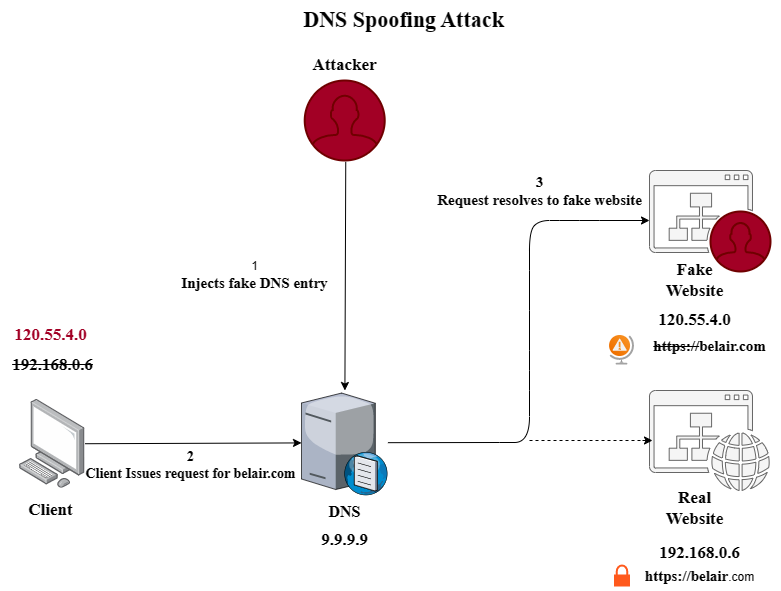

The diagram above was exported from draw.io. Its source (the exported page's mxGraphModel, read from the mxfile embedded in the PNG):
<mxGraphModel dx="1434" dy="788" grid="1" gridSize="10" guides="1" tooltips="1" connect="1" arrows="0" fold="1" page="1" pageScale="1" pageWidth="827" pageHeight="1169" math="0" shadow="0">
  <root>
    <mxCell id="0" />
    <mxCell id="1" parent="0" />
    <mxCell id="HesBHSnCD7od_jnlGQMN-1" value="" style="image;points=[];aspect=fixed;html=1;align=center;shadow=0;dashed=0;image=img/lib/allied_telesis/computer_and_terminals/Personal_Computer.svg;direction=east;" parent="1" vertex="1">
      <mxGeometry x="30" y="398.9" width="65.6" height="88.9" as="geometry" />
    </mxCell>
    <mxCell id="HesBHSnCD7od_jnlGQMN-2" value="" style="verticalLabelPosition=bottom;sketch=0;aspect=fixed;html=1;verticalAlign=top;align=center;outlineConnect=0;shape=mxgraph.citrix.dns_server;fillColor=#666666;" parent="1" vertex="1">
      <mxGeometry x="312" y="390" width="86.42" height="104.5" as="geometry" />
    </mxCell>
    <mxCell id="HesBHSnCD7od_jnlGQMN-4" value="" style="html=1;verticalLabelPosition=bottom;align=center;labelBackgroundColor=#ffffff;verticalAlign=top;strokeWidth=2;strokeColor=#6F0000;shadow=0;dashed=0;shape=mxgraph.ios7.icons.user;fillColor=#a20025;fontColor=#ffffff;" parent="1" vertex="1">
      <mxGeometry x="315.21" y="80" width="80" height="80" as="geometry" />
    </mxCell>
    <mxCell id="HesBHSnCD7od_jnlGQMN-5" value="" style="sketch=0;pointerEvents=1;shadow=0;dashed=0;html=1;strokeColor=#666666;fillColor=#f5f5f5;labelPosition=center;verticalLabelPosition=bottom;verticalAlign=top;outlineConnect=0;align=center;shape=mxgraph.office.concepts.website;fontColor=#333333;" parent="1" vertex="1">
      <mxGeometry x="660" y="390" width="120" height="100" as="geometry" />
    </mxCell>
    <mxCell id="HesBHSnCD7od_jnlGQMN-8" value="" style="group" parent="1" vertex="1" connectable="0">
      <mxGeometry x="660" y="170" width="120" height="100" as="geometry" />
    </mxCell>
    <mxCell id="HesBHSnCD7od_jnlGQMN-6" value="" style="sketch=0;pointerEvents=1;shadow=0;dashed=0;html=1;strokeColor=#666666;fillColor=#f5f5f5;labelPosition=center;verticalLabelPosition=bottom;verticalAlign=top;outlineConnect=0;align=center;shape=mxgraph.office.concepts.website;fontColor=#333333;" parent="HesBHSnCD7od_jnlGQMN-8" vertex="1">
      <mxGeometry width="120" height="100" as="geometry" />
    </mxCell>
    <mxCell id="HesBHSnCD7od_jnlGQMN-7" value="" style="html=1;verticalLabelPosition=bottom;align=center;labelBackgroundColor=#ffffff;verticalAlign=top;strokeWidth=2;strokeColor=#6F0000;shadow=0;dashed=0;shape=mxgraph.ios7.icons.user;fillColor=#a20025;fontColor=#ffffff;" parent="HesBHSnCD7od_jnlGQMN-8" vertex="1">
      <mxGeometry x="61" y="41" width="60" height="60" as="geometry" />
    </mxCell>
    <mxCell id="HesBHSnCD7od_jnlGQMN-9" value="" style="endArrow=classic;html=1;rounded=0;" parent="1" source="HesBHSnCD7od_jnlGQMN-1" target="HesBHSnCD7od_jnlGQMN-2" edge="1">
      <mxGeometry relative="1" as="geometry">
        <mxPoint x="100" y="450" as="sourcePoint" />
        <mxPoint x="290" y="450" as="targetPoint" />
      </mxGeometry>
    </mxCell>
    <mxCell id="HesBHSnCD7od_jnlGQMN-10" value="2&lt;br style=&quot;font-size: 14px;&quot;&gt;Client Issues request for belair.com" style="edgeLabel;resizable=0;html=1;align=center;verticalAlign=middle;fontStyle=1;fontFamily=Times New Roman;fontSize=14;" parent="HesBHSnCD7od_jnlGQMN-9" connectable="0" vertex="1">
      <mxGeometry relative="1" as="geometry">
        <mxPoint x="-3" y="22" as="offset" />
      </mxGeometry>
    </mxCell>
    <mxCell id="HesBHSnCD7od_jnlGQMN-11" value="" style="endArrow=classic;html=1;rounded=0;exitX=0.513;exitY=1.017;exitDx=0;exitDy=0;exitPerimeter=0;" parent="1" source="HesBHSnCD7od_jnlGQMN-4" target="HesBHSnCD7od_jnlGQMN-2" edge="1">
      <mxGeometry width="50" height="50" relative="1" as="geometry">
        <mxPoint x="352" y="270" as="sourcePoint" />
        <mxPoint x="282" y="480" as="targetPoint" />
      </mxGeometry>
    </mxCell>
    <mxCell id="HesBHSnCD7od_jnlGQMN-16" value="" style="curved=1;endArrow=classic;html=1;rounded=0;" parent="1" source="HesBHSnCD7od_jnlGQMN-2" target="HesBHSnCD7od_jnlGQMN-6" edge="1">
      <mxGeometry width="50" height="50" relative="1" as="geometry">
        <mxPoint x="480" y="370" as="sourcePoint" />
        <mxPoint x="610" y="250" as="targetPoint" />
        <Array as="points">
          <mxPoint x="510" y="442" />
          <mxPoint x="540" y="442" />
          <mxPoint x="540" y="390" />
          <mxPoint x="540" y="350" />
          <mxPoint x="540" y="270" />
          <mxPoint x="540" y="230" />
          <mxPoint x="550" y="220" />
          <mxPoint x="570" y="220" />
          <mxPoint x="610" y="220" />
        </Array>
      </mxGeometry>
    </mxCell>
    <mxCell id="HesBHSnCD7od_jnlGQMN-19" value="3&lt;br style=&quot;font-size: 15px;&quot;&gt;Request resolves to fake website" style="text;html=1;align=center;verticalAlign=middle;resizable=0;points=[];autosize=1;strokeColor=none;fillColor=none;fontFamily=Times New Roman;fontStyle=1;fontSize=15;" parent="1" vertex="1">
      <mxGeometry x="435" y="165" width="230" height="50" as="geometry" />
    </mxCell>
    <mxCell id="HesBHSnCD7od_jnlGQMN-20" value="" style="endArrow=none;dashed=1;html=1;rounded=0;" parent="1" edge="1">
      <mxGeometry width="50" height="50" relative="1" as="geometry">
        <mxPoint x="540" y="440" as="sourcePoint" />
        <mxPoint x="660" y="440" as="targetPoint" />
      </mxGeometry>
    </mxCell>
    <mxCell id="HesBHSnCD7od_jnlGQMN-21" value="Fake&lt;br style=&quot;font-size: 17px;&quot;&gt;Website" style="text;html=1;align=center;verticalAlign=middle;resizable=0;points=[];autosize=1;strokeColor=none;fillColor=none;fontStyle=1;fontFamily=Times New Roman;fontSize=17;" parent="1" vertex="1">
      <mxGeometry x="665" y="255" width="80" height="50" as="geometry" />
    </mxCell>
    <mxCell id="HesBHSnCD7od_jnlGQMN-22" value="Real&lt;br style=&quot;font-size: 17px;&quot;&gt;Website" style="text;html=1;align=center;verticalAlign=middle;resizable=0;points=[];autosize=1;strokeColor=none;fillColor=none;fontStyle=1;fontFamily=Times New Roman;fontSize=17;" parent="1" vertex="1">
      <mxGeometry x="665" y="482.8" width="80" height="50" as="geometry" />
    </mxCell>
    <mxCell id="HesBHSnCD7od_jnlGQMN-23" value="DNS" style="text;html=1;align=center;verticalAlign=middle;resizable=0;points=[];autosize=1;strokeColor=none;fillColor=none;fontStyle=1;fontFamily=Times New Roman;fontSize=16;" parent="1" vertex="1">
      <mxGeometry x="325.21" y="495.8" width="60" height="30" as="geometry" />
    </mxCell>
    <mxCell id="HesBHSnCD7od_jnlGQMN-24" value="Attacker" style="text;html=1;align=center;verticalAlign=middle;resizable=0;points=[];autosize=1;strokeColor=none;fillColor=none;fontStyle=1;fontFamily=Times New Roman;fontSize=17;" parent="1" vertex="1">
      <mxGeometry x="310.21" y="50" width="90" height="30" as="geometry" />
    </mxCell>
    <mxCell id="HesBHSnCD7od_jnlGQMN-25" value="" style="endArrow=classic;html=1;rounded=0;" parent="1" edge="1">
      <mxGeometry width="50" height="50" relative="1" as="geometry">
        <mxPoint x="653" y="440" as="sourcePoint" />
        <mxPoint x="663" y="440" as="targetPoint" />
      </mxGeometry>
    </mxCell>
    <mxCell id="HesBHSnCD7od_jnlGQMN-28" value="192.168.0.6" style="text;html=1;align=center;verticalAlign=middle;resizable=0;points=[];autosize=1;strokeColor=none;fillColor=none;fontStyle=1;fontFamily=Times New Roman;fontSize=17;" parent="1" vertex="1">
      <mxGeometry x="660" y="538" width="100" height="30" as="geometry" />
    </mxCell>
    <mxCell id="HesBHSnCD7od_jnlGQMN-29" value="120.55.4.0" style="text;html=1;align=center;verticalAlign=middle;resizable=0;points=[];autosize=1;strokeColor=none;fillColor=none;fontStyle=1;fontFamily=Times New Roman;fontSize=17;" parent="1" vertex="1">
      <mxGeometry x="655" y="305" width="100" height="30" as="geometry" />
    </mxCell>
    <mxCell id="HesBHSnCD7od_jnlGQMN-30" value="Client" style="text;html=1;align=center;verticalAlign=middle;resizable=0;points=[];autosize=1;strokeColor=none;fillColor=none;fontStyle=1;fontFamily=Times New Roman;fontSize=17;" parent="1" vertex="1">
      <mxGeometry x="25.6" y="494.5" width="70" height="30" as="geometry" />
    </mxCell>
    <mxCell id="HesBHSnCD7od_jnlGQMN-31" value="9.9.9.9" style="text;html=1;align=center;verticalAlign=middle;resizable=0;points=[];autosize=1;strokeColor=none;fillColor=none;fontStyle=1;fontFamily=Times New Roman;fontSize=17;" parent="1" vertex="1">
      <mxGeometry x="320.21" y="524.5" width="70" height="30" as="geometry" />
    </mxCell>
    <mxCell id="HesBHSnCD7od_jnlGQMN-32" value="" style="image;aspect=fixed;html=1;points=[];align=center;fontSize=12;image=img/lib/azure2/general/Globe_Warning.svg;" parent="1" vertex="1">
      <mxGeometry x="620" y="335" width="25" height="29.47" as="geometry" />
    </mxCell>
    <mxCell id="HesBHSnCD7od_jnlGQMN-33" value="&lt;strike&gt;https://&lt;/strike&gt;belair.com" style="text;html=1;align=center;verticalAlign=middle;resizable=0;points=[];autosize=1;strokeColor=none;fillColor=none;fontStyle=1;fontFamily=Times New Roman;fontSize=15;" parent="1" vertex="1">
      <mxGeometry x="650" y="330" width="140" height="30" as="geometry" />
    </mxCell>
    <mxCell id="HesBHSnCD7od_jnlGQMN-34" value="" style="html=1;verticalLabelPosition=bottom;align=center;labelBackgroundColor=#ffffff;verticalAlign=top;strokeWidth=2;shadow=0;dashed=0;shape=mxgraph.ios7.icons.locked;fillColor=#FF591C;strokeColor=#FF591C;" parent="1" vertex="1">
      <mxGeometry x="625.5" y="565" width="14" height="20" as="geometry" />
    </mxCell>
    <mxCell id="HesBHSnCD7od_jnlGQMN-35" value="&lt;span style=&quot;--tw-border-spacing-x: 0; --tw-border-spacing-y: 0; --tw-translate-x: 0; --tw-translate-y: 0; --tw-rotate: 0; --tw-skew-x: 0; --tw-skew-y: 0; --tw-scale-x: 1; --tw-scale-y: 1; --tw-pan-x: ; --tw-pan-y: ; --tw-pinch-zoom: ; --tw-scroll-snap-strictness: proximity; --tw-ordinal: ; --tw-slashed-zero: ; --tw-numeric-figure: ; --tw-numeric-spacing: ; --tw-numeric-fraction: ; --tw-ring-inset: ; --tw-ring-offset-width: 0px; --tw-ring-offset-color: #fff; --tw-ring-color: rgb(59 130 246 / 0.5); --tw-ring-offset-shadow: 0 0 #0000; --tw-ring-shadow: 0 0 #0000; --tw-shadow: 0 0 #0000; --tw-shadow-colored: 0 0 #0000; --tw-blur: ; --tw-brightness: ; --tw-contrast: ; --tw-grayscale: ; --tw-hue-rotate: ; --tw-invert: ; --tw-saturate: ; --tw-sepia: ; --tw-drop-shadow: ; --tw-backdrop-blur: ; --tw-backdrop-brightness: ; --tw-backdrop-contrast: ; --tw-backdrop-grayscale: ; --tw-backdrop-hue-rotate: ; --tw-backdrop-invert: ; --tw-backdrop-opacity: ; --tw-backdrop-saturate: ; --tw-backdrop-sepia: ; font-family: &amp;quot;Times New Roman&amp;quot;; font-size: 15px; font-weight: 700;&quot;&gt;https://belair&lt;/span&gt;.com" style="text;html=1;align=center;verticalAlign=middle;resizable=0;points=[];autosize=1;strokeColor=none;fillColor=none;" parent="1" vertex="1">
      <mxGeometry x="645" y="560" width="130" height="30" as="geometry" />
    </mxCell>
    <mxCell id="HesBHSnCD7od_jnlGQMN-36" value="1&lt;br style=&quot;--tw-border-spacing-x: 0; --tw-border-spacing-y: 0; --tw-translate-x: 0; --tw-translate-y: 0; --tw-rotate: 0; --tw-skew-x: 0; --tw-skew-y: 0; --tw-scale-x: 1; --tw-scale-y: 1; --tw-pan-x: ; --tw-pan-y: ; --tw-pinch-zoom: ; --tw-scroll-snap-strictness: proximity; --tw-ordinal: ; --tw-slashed-zero: ; --tw-numeric-figure: ; --tw-numeric-spacing: ; --tw-numeric-fraction: ; --tw-ring-inset: ; --tw-ring-offset-width: 0px; --tw-ring-offset-color: #fff; --tw-ring-color: rgb(59 130 246 / 0.5); --tw-ring-offset-shadow: 0 0 #0000; --tw-ring-shadow: 0 0 #0000; --tw-shadow: 0 0 #0000; --tw-shadow-colored: 0 0 #0000; --tw-blur: ; --tw-brightness: ; --tw-contrast: ; --tw-grayscale: ; --tw-hue-rotate: ; --tw-invert: ; --tw-saturate: ; --tw-sepia: ; --tw-drop-shadow: ; --tw-backdrop-blur: ; --tw-backdrop-brightness: ; --tw-backdrop-contrast: ; --tw-backdrop-grayscale: ; --tw-backdrop-hue-rotate: ; --tw-backdrop-invert: ; --tw-backdrop-opacity: ; --tw-backdrop-saturate: ; --tw-backdrop-sepia: ; font-family: &amp;quot;Times New Roman&amp;quot;; font-size: 15px; font-weight: 700;&quot;&gt;&lt;span style=&quot;--tw-border-spacing-x: 0; --tw-border-spacing-y: 0; --tw-translate-x: 0; --tw-translate-y: 0; --tw-rotate: 0; --tw-skew-x: 0; --tw-skew-y: 0; --tw-scale-x: 1; --tw-scale-y: 1; --tw-pan-x: ; --tw-pan-y: ; --tw-pinch-zoom: ; --tw-scroll-snap-strictness: proximity; --tw-ordinal: ; --tw-slashed-zero: ; --tw-numeric-figure: ; --tw-numeric-spacing: ; --tw-numeric-fraction: ; --tw-ring-inset: ; --tw-ring-offset-width: 0px; --tw-ring-offset-color: #fff; --tw-ring-color: rgb(59 130 246 / 0.5); --tw-ring-offset-shadow: 0 0 #0000; --tw-ring-shadow: 0 0 #0000; --tw-shadow: 0 0 #0000; --tw-shadow-colored: 0 0 #0000; --tw-blur: ; --tw-brightness: ; --tw-contrast: ; --tw-grayscale: ; --tw-hue-rotate: ; --tw-invert: ; --tw-saturate: ; --tw-sepia: ; --tw-drop-shadow: ; --tw-backdrop-blur: ; --tw-backdrop-brightness: ; --tw-backdrop-contrast: ; --tw-backdrop-grayscale: ; --tw-backdrop-hue-rotate: ; --tw-backdrop-invert: ; --tw-backdrop-opacity: ; --tw-backdrop-saturate: ; --tw-backdrop-sepia: ; font-family: &amp;quot;Times New Roman&amp;quot;; font-size: 15px; font-weight: 700;&quot;&gt;Injects fake DNS entry&lt;/span&gt;" style="text;html=1;align=center;verticalAlign=middle;resizable=0;points=[];autosize=1;strokeColor=none;fillColor=none;" parent="1" vertex="1">
      <mxGeometry x="180" y="250" width="170" height="50" as="geometry" />
    </mxCell>
    <mxCell id="4UEoZY5kD-idYngmcP3d-1" value="120.55.4.0" style="text;html=1;align=center;verticalAlign=middle;resizable=0;points=[];autosize=1;strokeColor=none;fillColor=none;fontStyle=1;fontFamily=Times New Roman;fontSize=17;fontColor=#a20025;" parent="1" vertex="1">
      <mxGeometry x="10.600000000000023" y="320" width="100" height="30" as="geometry" />
    </mxCell>
    <mxCell id="4UEoZY5kD-idYngmcP3d-2" value="&lt;strike&gt;192.168.0.6&lt;/strike&gt;" style="text;html=1;align=center;verticalAlign=middle;resizable=0;points=[];autosize=1;strokeColor=none;fillColor=none;fontStyle=1;fontFamily=Times New Roman;fontSize=17;" parent="1" vertex="1">
      <mxGeometry x="12.799999999999997" y="350" width="100" height="30" as="geometry" />
    </mxCell>
    <mxCell id="eEJbfJ1-E13ZXTgL5lt9-1" value="DNS Spoofing Attack" style="text;html=1;align=center;verticalAlign=middle;resizable=0;points=[];autosize=1;strokeColor=none;fillColor=none;fontStyle=1;fontFamily=Times New Roman;fontSize=22;" vertex="1" parent="1">
      <mxGeometry x="304" width="220" height="40" as="geometry" />
    </mxCell>
  </root>
</mxGraphModel>